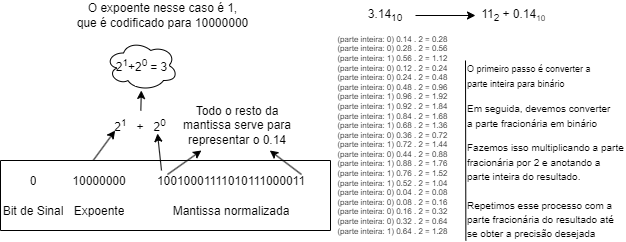

The diagram above was exported from draw.io. Its source (the exported page's mxGraphModel, read from the mxfile embedded in the PNG):
<mxGraphModel dx="735" dy="382" grid="1" gridSize="10" guides="1" tooltips="1" connect="1" arrows="1" fold="1" page="1" pageScale="1" pageWidth="850" pageHeight="1100" math="0" shadow="0">
  <root>
    <mxCell id="0" />
    <mxCell id="1" parent="0" />
    <mxCell id="0cnpZ39J2caWRkUUiU7X-28" value="" style="shape=table;html=1;whiteSpace=wrap;startSize=0;container=1;collapsible=0;childLayout=tableLayout;columnLines=0;rowLines=0;fontSize=16;strokeColor=default;" parent="1" vertex="1">
      <mxGeometry x="35" y="270" width="330" height="70" as="geometry" />
    </mxCell>
    <mxCell id="0cnpZ39J2caWRkUUiU7X-29" value="" style="shape=tableRow;horizontal=0;startSize=0;swimlaneHead=0;swimlaneBody=0;top=0;left=0;bottom=0;right=0;collapsible=0;dropTarget=0;fillColor=none;points=[[0,0.5],[1,0.5]];portConstraint=eastwest;fontSize=16;strokeColor=inherit;" parent="0cnpZ39J2caWRkUUiU7X-28" vertex="1">
      <mxGeometry width="330" height="41" as="geometry" />
    </mxCell>
    <mxCell id="0cnpZ39J2caWRkUUiU7X-30" value="0" style="shape=partialRectangle;html=1;whiteSpace=wrap;connectable=0;fillColor=none;top=0;left=0;bottom=0;right=0;overflow=hidden;fontSize=12;strokeColor=inherit;" parent="0cnpZ39J2caWRkUUiU7X-29" vertex="1">
      <mxGeometry width="66" height="41" as="geometry">
        <mxRectangle width="66" height="41" as="alternateBounds" />
      </mxGeometry>
    </mxCell>
    <mxCell id="0cnpZ39J2caWRkUUiU7X-31" value="10000000" style="shape=partialRectangle;html=1;whiteSpace=wrap;connectable=0;fillColor=none;top=0;left=0;bottom=0;right=0;overflow=hidden;fontSize=12;strokeColor=inherit;" parent="0cnpZ39J2caWRkUUiU7X-29" vertex="1">
      <mxGeometry x="66" width="66" height="41" as="geometry">
        <mxRectangle width="66" height="41" as="alternateBounds" />
      </mxGeometry>
    </mxCell>
    <mxCell id="0cnpZ39J2caWRkUUiU7X-32" value="10010001111010111000011" style="shape=partialRectangle;html=1;whiteSpace=wrap;connectable=0;fillColor=none;top=0;left=0;bottom=0;right=0;overflow=hidden;fontSize=12;strokeColor=inherit;" parent="0cnpZ39J2caWRkUUiU7X-29" vertex="1">
      <mxGeometry x="132" width="198" height="41" as="geometry">
        <mxRectangle width="198" height="41" as="alternateBounds" />
      </mxGeometry>
    </mxCell>
    <mxCell id="0cnpZ39J2caWRkUUiU7X-33" value="" style="shape=tableRow;horizontal=0;startSize=0;swimlaneHead=0;swimlaneBody=0;top=0;left=0;bottom=0;right=0;collapsible=0;dropTarget=0;fillColor=none;points=[[0,0.5],[1,0.5]];portConstraint=eastwest;fontSize=16;strokeColor=inherit;" parent="0cnpZ39J2caWRkUUiU7X-28" vertex="1">
      <mxGeometry y="41" width="330" height="19" as="geometry" />
    </mxCell>
    <mxCell id="0cnpZ39J2caWRkUUiU7X-34" value="Bit de Sinal" style="shape=partialRectangle;html=1;whiteSpace=wrap;connectable=0;fillColor=none;top=0;left=0;bottom=0;right=0;overflow=hidden;fontSize=12;strokeColor=inherit;" parent="0cnpZ39J2caWRkUUiU7X-33" vertex="1">
      <mxGeometry width="66" height="19" as="geometry">
        <mxRectangle width="66" height="19" as="alternateBounds" />
      </mxGeometry>
    </mxCell>
    <mxCell id="0cnpZ39J2caWRkUUiU7X-35" value="Expoente" style="shape=partialRectangle;html=1;whiteSpace=wrap;connectable=0;fillColor=none;top=0;left=0;bottom=0;right=0;overflow=hidden;fontSize=12;strokeColor=inherit;" parent="0cnpZ39J2caWRkUUiU7X-33" vertex="1">
      <mxGeometry x="66" width="66" height="19" as="geometry">
        <mxRectangle width="66" height="19" as="alternateBounds" />
      </mxGeometry>
    </mxCell>
    <mxCell id="0cnpZ39J2caWRkUUiU7X-36" value="Mantissa normalizada" style="shape=partialRectangle;html=1;whiteSpace=wrap;connectable=0;fillColor=none;top=0;left=0;bottom=0;right=0;overflow=hidden;fontSize=12;strokeColor=inherit;" parent="0cnpZ39J2caWRkUUiU7X-33" vertex="1">
      <mxGeometry x="132" width="198" height="19" as="geometry">
        <mxRectangle width="198" height="19" as="alternateBounds" />
      </mxGeometry>
    </mxCell>
    <mxCell id="0cnpZ39J2caWRkUUiU7X-37" value="" style="shape=tableRow;horizontal=0;startSize=0;swimlaneHead=0;swimlaneBody=0;top=0;left=0;bottom=0;right=0;collapsible=0;dropTarget=0;fillColor=none;points=[[0,0.5],[1,0.5]];portConstraint=eastwest;fontSize=16;strokeColor=inherit;" parent="0cnpZ39J2caWRkUUiU7X-28" vertex="1">
      <mxGeometry y="60" width="330" height="10" as="geometry" />
    </mxCell>
    <mxCell id="0cnpZ39J2caWRkUUiU7X-38" value="" style="shape=partialRectangle;html=1;whiteSpace=wrap;connectable=0;fillColor=none;top=0;left=0;bottom=0;right=0;overflow=hidden;fontSize=12;strokeColor=inherit;" parent="0cnpZ39J2caWRkUUiU7X-37" vertex="1">
      <mxGeometry width="66" height="10" as="geometry">
        <mxRectangle width="66" height="10" as="alternateBounds" />
      </mxGeometry>
    </mxCell>
    <mxCell id="0cnpZ39J2caWRkUUiU7X-39" value="" style="shape=partialRectangle;html=1;whiteSpace=wrap;connectable=0;fillColor=none;top=0;left=0;bottom=0;right=0;overflow=hidden;fontSize=12;strokeColor=inherit;" parent="0cnpZ39J2caWRkUUiU7X-37" vertex="1">
      <mxGeometry x="66" width="66" height="10" as="geometry">
        <mxRectangle width="66" height="10" as="alternateBounds" />
      </mxGeometry>
    </mxCell>
    <mxCell id="0cnpZ39J2caWRkUUiU7X-40" value="" style="shape=partialRectangle;html=1;whiteSpace=wrap;connectable=0;fillColor=none;top=0;left=0;bottom=0;right=0;overflow=hidden;fontSize=12;strokeColor=inherit;" parent="0cnpZ39J2caWRkUUiU7X-37" vertex="1">
      <mxGeometry x="132" width="198" height="10" as="geometry">
        <mxRectangle width="198" height="10" as="alternateBounds" />
      </mxGeometry>
    </mxCell>
    <mxCell id="Ej1pOPQTYa5T-HYe6j9c-3" value="" style="endArrow=classic;html=1;rounded=0;" edge="1" parent="1" source="Ej1pOPQTYa5T-HYe6j9c-15" target="Ej1pOPQTYa5T-HYe6j9c-16">
      <mxGeometry width="50" height="50" relative="1" as="geometry">
        <mxPoint x="543.75" y="90.00000000000006" as="sourcePoint" />
        <mxPoint x="544" y="110" as="targetPoint" />
      </mxGeometry>
    </mxCell>
    <mxCell id="Ej1pOPQTYa5T-HYe6j9c-15" value="3.14&lt;sub&gt;10&lt;/sub&gt;" style="text;html=1;align=center;verticalAlign=middle;whiteSpace=wrap;rounded=0;" vertex="1" parent="1">
      <mxGeometry x="390" y="110" width="60" height="30" as="geometry" />
    </mxCell>
    <mxCell id="Ej1pOPQTYa5T-HYe6j9c-16" value="11&lt;sub&gt;2&lt;/sub&gt; + 0.14&lt;span style=&quot;font-size: 10px;&quot;&gt;&lt;sub&gt;10&lt;/sub&gt;&lt;/span&gt;&amp;nbsp;" style="text;html=1;align=center;verticalAlign=middle;whiteSpace=wrap;rounded=0;" vertex="1" parent="1">
      <mxGeometry x="510" y="110" width="80" height="30" as="geometry" />
    </mxCell>
    <mxCell id="Ej1pOPQTYa5T-HYe6j9c-18" value="&lt;span class=&quot;base&quot;&gt;&lt;span class=&quot;mord&quot;&gt;&lt;span class=&quot;mord&quot;&gt;2&lt;/span&gt;&lt;span class=&quot;msupsub&quot;&gt;&lt;span class=&quot;vlist-t&quot;&gt;&lt;span class=&quot;vlist-r&quot;&gt;&lt;span class=&quot;vlist&quot;&gt;&lt;sup&gt;&lt;span class=&quot;sizing reset-size6 size3 mtight&quot;&gt;&lt;span class=&quot;mord mtight&quot;&gt;1&lt;/span&gt;&lt;/span&gt;&lt;/sup&gt;&lt;/span&gt;&lt;/span&gt;&lt;/span&gt;&lt;/span&gt;&lt;/span&gt;&lt;span class=&quot;mspace&quot;&gt;&lt;/span&gt;&lt;span class=&quot;mbin&quot;&gt;+&lt;/span&gt;&lt;/span&gt;&lt;span class=&quot;base&quot;&gt;&lt;span class=&quot;mord&quot;&gt;&lt;span class=&quot;mord&quot;&gt;2&lt;/span&gt;&lt;span class=&quot;msupsub&quot;&gt;&lt;span class=&quot;vlist-t&quot;&gt;&lt;span class=&quot;vlist-r&quot;&gt;&lt;span class=&quot;vlist&quot;&gt;&lt;sup&gt;&lt;span class=&quot;pstrut&quot;&gt;&lt;/span&gt;&lt;span class=&quot;sizing reset-size6 size3 mtight&quot;&gt;&lt;span class=&quot;mord mtight&quot;&gt;0&amp;nbsp;&lt;/span&gt;&lt;/span&gt;&lt;/sup&gt;&lt;/span&gt;&lt;/span&gt;&lt;/span&gt;&lt;/span&gt;&lt;/span&gt;&lt;/span&gt;= 3" style="ellipse;shape=cloud;whiteSpace=wrap;html=1;" vertex="1" parent="1">
      <mxGeometry x="140" y="150" width="72.5" height="50" as="geometry" />
    </mxCell>
    <mxCell id="Ej1pOPQTYa5T-HYe6j9c-22" value="&lt;font style=&quot;font-size: 9px;&quot;&gt;O primeiro passo é converter a parte&amp;nbsp;inteira para binário&amp;nbsp;&lt;/font&gt;" style="text;html=1;align=left;verticalAlign=middle;whiteSpace=wrap;rounded=0;" vertex="1" parent="1">
      <mxGeometry x="500.37" y="170" width="140" height="30" as="geometry" />
    </mxCell>
    <mxCell id="Ej1pOPQTYa5T-HYe6j9c-23" value="&lt;font size=&quot;1&quot;&gt;Em seguida, devemos converter a parte fracionária em binário&lt;/font&gt;" style="text;html=1;align=left;verticalAlign=middle;whiteSpace=wrap;rounded=0;" vertex="1" parent="1">
      <mxGeometry x="500.37" y="210" width="150" height="30" as="geometry" />
    </mxCell>
    <mxCell id="Ej1pOPQTYa5T-HYe6j9c-27" value="&lt;font size=&quot;1&quot;&gt;Fazemos isso multiplicando a parte fracionária por 2 e anotando a parte inteira do resultado.&lt;/font&gt;&lt;div&gt;&lt;font size=&quot;1&quot;&gt;&amp;nbsp;&lt;/font&gt;&lt;/div&gt;&lt;div&gt;&lt;font size=&quot;1&quot;&gt;Repetimos esse processo com a parte fracionária do resultado até se obter a precisão desejada&lt;/font&gt;&lt;/div&gt;" style="text;html=1;align=left;verticalAlign=middle;whiteSpace=wrap;rounded=0;" vertex="1" parent="1">
      <mxGeometry x="500.37" y="250" width="160" height="100" as="geometry" />
    </mxCell>
    <mxCell id="Ej1pOPQTYa5T-HYe6j9c-28" value="" style="endArrow=none;html=1;rounded=0;exitX=0;exitY=1;exitDx=0;exitDy=0;" edge="1" parent="1" source="Ej1pOPQTYa5T-HYe6j9c-27">
      <mxGeometry width="50" height="50" relative="1" as="geometry">
        <mxPoint x="500" y="320" as="sourcePoint" />
        <mxPoint x="500" y="170" as="targetPoint" />
      </mxGeometry>
    </mxCell>
    <mxCell id="Ej1pOPQTYa5T-HYe6j9c-30" value="&lt;div style=&quot;text-align: justify; font-size: 8px;&quot;&gt;&lt;div&gt;(parte inteira: 0) 0.14 . 2 = 0.28&lt;/div&gt;&lt;div&gt;(parte inteira: 0) 0.28 . 2 = 0.56&lt;/div&gt;&lt;div&gt;(parte inteira: 1) 0.56 . 2 = 1.12&lt;/div&gt;&lt;div&gt;(parte inteira: 0) 0.12 . 2 = 0.24&lt;/div&gt;&lt;div&gt;(parte inteira: 0) 0.24 . 2 = 0.48&lt;/div&gt;&lt;div&gt;(parte inteira: 0) 0.48 . 2 = 0.96&lt;/div&gt;&lt;div&gt;(parte inteira: 1) 0.96 . 2 = 1.92&lt;/div&gt;&lt;div&gt;(parte inteira: 1) 0.92 . 2 = 1.84&lt;/div&gt;&lt;div&gt;(parte inteira: 1) 0.84 . 2 = 1.68&lt;/div&gt;&lt;div&gt;(parte inteira: 1) 0.68 . 2 = 1.36&lt;/div&gt;&lt;div&gt;(parte inteira: 0) 0.36 . 2 = 0.72&lt;/div&gt;&lt;div&gt;(parte inteira: 1) 0.72 . 2 = 1.44&lt;/div&gt;&lt;div&gt;(parte inteira: 0) 0.44 . 2 = 0.88&lt;/div&gt;&lt;div&gt;(parte inteira: 1) 0.88 . 2 = 1.76&lt;/div&gt;&lt;div&gt;(parte inteira: 1) 0.76 . 2 = 1.52&lt;/div&gt;&lt;div&gt;(parte inteira: 1) 0.52 . 2 = 1.04&lt;/div&gt;&lt;div&gt;(parte inteira: 0) 0.04 . 2 = 0.08&lt;/div&gt;&lt;div&gt;(parte inteira: 0) 0.08 . 2 = 0.16&lt;/div&gt;&lt;div&gt;(parte inteira: 0) 0.16 . 2 = 0.32&lt;/div&gt;&lt;div&gt;(parte inteira: 0) 0.32 . 2 = 0.64&lt;/div&gt;&lt;div&gt;(parte inteira: 1) 0.64 . 2 = 1.28&lt;/div&gt;&lt;/div&gt;" style="text;html=1;align=center;verticalAlign=middle;whiteSpace=wrap;rounded=0;fontSize=10;" vertex="1" parent="1">
      <mxGeometry x="365" y="140" width="125" height="210" as="geometry" />
    </mxCell>
    <mxCell id="Ej1pOPQTYa5T-HYe6j9c-34" value="O expoente nesse caso é 1,&lt;div&gt;que é codificado para&amp;nbsp;&lt;span style=&quot;background-color: initial;&quot;&gt;10000000&lt;/span&gt;&lt;/div&gt;" style="text;html=1;align=center;verticalAlign=middle;whiteSpace=wrap;rounded=0;" vertex="1" parent="1">
      <mxGeometry x="110" y="110" width="175" height="30" as="geometry" />
    </mxCell>
    <mxCell id="Ej1pOPQTYa5T-HYe6j9c-35" value="" style="endArrow=classic;html=1;rounded=0;exitX=0.282;exitY=-0.013;exitDx=0;exitDy=0;exitPerimeter=0;entryX=0.138;entryY=0.667;entryDx=0;entryDy=0;entryPerimeter=0;" edge="1" parent="1" source="0cnpZ39J2caWRkUUiU7X-29" target="Ej1pOPQTYa5T-HYe6j9c-36">
      <mxGeometry width="50" height="50" relative="1" as="geometry">
        <mxPoint x="270" y="200" as="sourcePoint" />
        <mxPoint x="128" y="230" as="targetPoint" />
      </mxGeometry>
    </mxCell>
    <mxCell id="Ej1pOPQTYa5T-HYe6j9c-36" value="2&lt;sup&gt;1&lt;/sup&gt;&amp;nbsp; &amp;nbsp;+&amp;nbsp; &amp;nbsp;2&lt;sup&gt;0&lt;/sup&gt;" style="text;html=1;align=center;verticalAlign=middle;whiteSpace=wrap;rounded=0;" vertex="1" parent="1">
      <mxGeometry x="140" y="220" width="70" height="30" as="geometry" />
    </mxCell>
    <mxCell id="Ej1pOPQTYa5T-HYe6j9c-37" value="" style="endArrow=classic;html=1;rounded=0;" edge="1" parent="1">
      <mxGeometry width="50" height="50" relative="1" as="geometry">
        <mxPoint x="196" y="280" as="sourcePoint" />
        <mxPoint x="192" y="243" as="targetPoint" />
      </mxGeometry>
    </mxCell>
    <mxCell id="Ej1pOPQTYa5T-HYe6j9c-38" value="" style="endArrow=classic;html=1;rounded=0;" edge="1" parent="1" source="Ej1pOPQTYa5T-HYe6j9c-36" target="Ej1pOPQTYa5T-HYe6j9c-18">
      <mxGeometry width="50" height="50" relative="1" as="geometry">
        <mxPoint x="260" y="210" as="sourcePoint" />
        <mxPoint x="310" y="160" as="targetPoint" />
      </mxGeometry>
    </mxCell>
    <mxCell id="Ej1pOPQTYa5T-HYe6j9c-40" value="Todo o resto da mantissa serve para representar o 0.14" style="text;html=1;align=center;verticalAlign=middle;whiteSpace=wrap;rounded=0;" vertex="1" parent="1">
      <mxGeometry x="212.5" y="210" width="117.5" height="50" as="geometry" />
    </mxCell>
    <mxCell id="Ej1pOPQTYa5T-HYe6j9c-42" value="" style="endArrow=classic;html=1;rounded=0;" edge="1" parent="1" target="Ej1pOPQTYa5T-HYe6j9c-40">
      <mxGeometry width="50" height="50" relative="1" as="geometry">
        <mxPoint x="202" y="284" as="sourcePoint" />
        <mxPoint x="310" y="220" as="targetPoint" />
      </mxGeometry>
    </mxCell>
    <mxCell id="Ej1pOPQTYa5T-HYe6j9c-43" value="" style="endArrow=classic;html=1;rounded=0;" edge="1" parent="1" target="Ej1pOPQTYa5T-HYe6j9c-40">
      <mxGeometry width="50" height="50" relative="1" as="geometry">
        <mxPoint x="336" y="284" as="sourcePoint" />
        <mxPoint x="310" y="220" as="targetPoint" />
      </mxGeometry>
    </mxCell>
  </root>
</mxGraphModel>